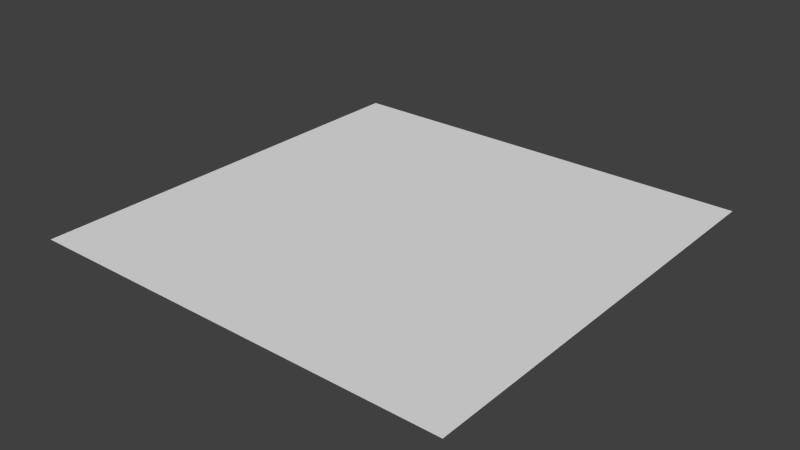 # Source: left.blend  (saved by Blender 2.74.0; exported with 4.5.12 LTS)
import bpy
from mathutils import Matrix  # noqa: F401  (used for matrix-valued properties, if any)

bpy.ops.wm.read_factory_settings(use_empty=True)
scene = bpy.context.scene
scene.name = 'Scene'

# ---- collections
col_collection_1 = bpy.data.collections.new('Collection 1'); scene.collection.children.link(col_collection_1)

# ---- materials (node trees are filled in below, after node groups)
mat_material_001 = bpy.data.materials.new('Material.001')
mat_material_001.alpha_threshold = 0.0
mat_material_001.use_transparent_shadow = False
mat_material_001.roughness = 0.5
mat_material_002 = bpy.data.materials.new('Material.002')
mat_material_002.alpha_threshold = 0.0
mat_material_002.use_transparent_shadow = False
mat_material_002.roughness = 0.5

# ---- material node trees

# ---- world
world_world = bpy.data.worlds.new('World'); scene.world = world_world
world_world.color = (0.05088, 0.05088, 0.05088)
world_world.use_sun_shadow = False
world_world.sun_shadow_jitter_overblur = 0.0
world_world.cycles.sampling_method = 'MANUAL'
world_world.cycles.sample_map_resolution = 256

# ---- meshes
me_plane_091 = bpy.data.meshes.new('Plane.091')
me_plane_091.from_pydata([(-0.0002441, 0.67, 2.328e-09), (2.67, 2.0, 2.328e-09), (0.7073, 1.293, 2.328e-09), (6.104e-05, 0.9997, 2.328e-09), (0.0003061, -0.6703, 2.328e-09), (1.0, 2.0, 2.328e-09), (0.2591, 1.034, 2.328e-09), (0.3444, 0.7154, 2.328e-09), (0.6651, 0.8482, 2.328e-09), (0.9405, 1.06, 2.328e-09), (2.671, 2.0, 2.328e-09), (0.966, 1.741, 2.328e-09), (0.5002, 1.134, 2.328e-09), (1.335, -0.3129, 2.328e-09), (0.8662, 1.5, 2.328e-09), (1.152, 1.335, 2.328e-09), (1.285, 1.656, 2.328e-09), (0.6914, -0.5797, 2.328e-09), (1.889, 0.1115, 2.328e-09), (2.313, 0.6645, 2.328e-09), (2.58, 1.309, 2.328e-09), (1.33, 2.0, 2.328e-09), (6.104e-05, -0.6714, 2.328e-09), (1.499, -0.5956, 2.328e-09), (0.7759, -0.895, 2.328e-09), (2.119, -0.1194, 2.328e-09), (2.596, 0.5013, 2.328e-09), (2.895, 1.224, 2.328e-09), (6.104e-05, -0.998, 2.328e-09), (2.998, 2.0, 2.328e-09), (6.104e-05, 2.0, 2.328e-09), (6.104e-05, -2.0, 2.328e-09), (4.0, 2.0, 2.328e-09), (4.0, -2.0, 2.328e-09)], [(21, 1), (4, 0)], [(11, 14, 15, 16), (17, 22, 28, 24), (5, 11, 16, 21), (20, 19, 26, 27), (19, 18, 25, 26), (14, 2, 9, 15), (9, 8, 13, 18), (8, 7, 17, 13), (10, 20, 27, 29), (21, 16, 20, 10), (18, 13, 23, 25), (7, 0, 22, 17), (12, 6, 7, 8), (2, 12, 8, 9), (15, 9, 18, 19), (16, 15, 19, 20), (6, 3, 0, 7), (13, 17, 24, 23), (11, 5, 30), (27, 32, 29), (30, 3, 6), (14, 30, 2), (2, 30, 12), (12, 30, 6), (14, 11, 30), (32, 27, 33), (28, 31, 24), (31, 33, 24), (26, 33, 27), (25, 33, 26), (23, 33, 25), (24, 33, 23)])
me_plane_091.polygons.foreach_set('material_index', [0, 0, 0, 0, 0, 0, 1, 1, 0, 1, 0, 1, 0, 0, 1, 1, 0, 0, 0, 0, 0, 0, 0, 0, 0, 0, 0, 0, 0, 0, 0, 0])
me_plane_091.materials.append(mat_material_001)
me_plane_091.materials.append(mat_material_002)
me_plane_091.use_remesh_preserve_volume = False
me_plane_091.use_remesh_preserve_attributes = False
me_plane_091.use_mirror_vertex_groups = False
me_plane_091.update()

# ---- objects
ob_master_corner2 = bpy.data.objects.new('Master_corner2', me_plane_091)

# ---- transforms, parenting, visibility, modifiers, constraints
ob_master_corner2.location = (0.0, 0.0, 0.0)
ob_master_corner2.scale = (0.5, 0.5, 0.5)
ob_master_corner2.lineart.crease_threshold = 0.0

# ---- collection membership
col_collection_1.objects.link(ob_master_corner2)

# ---- scene / render settings (as saved in the file)
scene.frame_start = 1; scene.frame_end = 250; scene.frame_set(1)
scene.render.engine = 'BLENDER_EEVEE_NEXT'
scene.render.resolution_percentage = 50
scene.render.dither_intensity = 0.0
scene.cycles.use_denoising = False
scene.cycles.samples = 10
scene.cycles.sampling_pattern = 'TABULATED_SOBOL'
scene.cycles.light_sampling_threshold = 0.0
scene.cycles.use_adaptive_sampling = False
scene.cycles.use_light_tree = False
scene.cycles.blur_glossy = 0.0
scene.cycles.pixel_filter_type = 'GAUSSIAN'
scene.cycles.sample_clamp_indirect = 0.0
scene.view_settings.view_transform = 'Standard'
bpy.context.view_layer.update()

# ---- added for rendering (the .blend has no active camera and no usable light): camera, sun
cam_auto = bpy.data.cameras.new('AutoCamera')
cam_auto.lens = 50.0
cam_auto.sensor_width = 36.0
cam_auto.clip_end = 1000.0
ob_auto_camera = bpy.data.objects.new('AutoCamera', cam_auto)
scene.collection.objects.link(ob_auto_camera)
ob_auto_camera.location = (3.61695, -3.14041, 2.09361)
ob_auto_camera.rotation_euler = (1.09748, -7.21219e-08, 0.694738)
scene.camera = ob_auto_camera
light_auto_sun = bpy.data.lights.new('AutoSun', 'SUN')
light_auto_sun.energy = 3.0
light_auto_sun.angle = 0.0523599
ob_auto_sun = bpy.data.objects.new('AutoSun', light_auto_sun)
scene.collection.objects.link(ob_auto_sun)
ob_auto_sun.rotation_euler = (0.872665, 0.174533, 0.523599)
bpy.context.view_layer.update()
